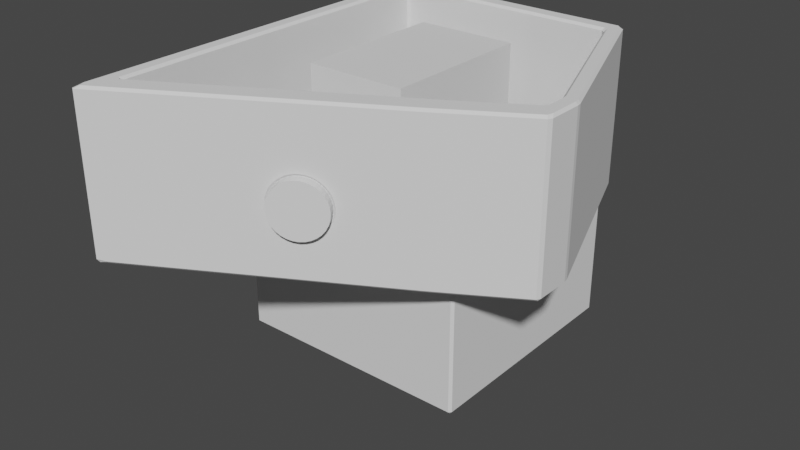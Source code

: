 # Source: Case.blend  (saved by Blender 2.81.16; exported with 4.5.12 LTS)
import bpy
from mathutils import Matrix  # noqa: F401  (used for matrix-valued properties, if any)

bpy.ops.wm.read_factory_settings(use_empty=True)
scene = bpy.context.scene
scene.name = 'Scene'

# ---- collections
col_objects = bpy.data.collections.new('Objects'); scene.collection.children.link(col_objects)
col_bool = bpy.data.collections.new('Bool'); scene.collection.children.link(col_bool)
col_bool.hide_render = True

# ---- world
world_world = bpy.data.worlds.new('World'); scene.world = world_world
world_world.use_nodes = True; world_world.node_tree.nodes.clear()
_N = world_world.node_tree.nodes; _L = world_world.node_tree.links
n0 = _N.new('ShaderNodeOutputWorld'); n0.name = 'World Output'; n0.location = (300, 300)
n1 = _N.new('ShaderNodeBackground'); n1.name = 'Background'; n1.location = (10, 300)
n1.inputs[0].default_value = (0.05088, 0.05088, 0.05088, 1.0)
_L.new(n1.outputs[0], n0.inputs[0])
n0.is_active_output = True
world_world.color = (0.05088, 0.05088, 0.05088)
world_world.use_sun_shadow = False
world_world.sun_shadow_jitter_overblur = 0.0

# ---- meshes
me_cube_002 = bpy.data.meshes.new('Cube.002')
me_cube_002.from_pydata([(-0.5, -0.75, -0.2167), (-0.5, -0.75, 0.3884), (-0.5, 0.2833, -0.2167), (-0.5, 0.2833, 0.3884), (0.5, -0.75, -0.2167), (0.5, 0.2833, -0.2167), (0.5, 0.2833, 0.3884), (-0.5, -0.75, 1.055), (-0.5, 0.2833, 1.055), (-0.4248, 0.2474, -0.1667), (1.083, -0.75, 0.3884), (1.083, -0.75, 1.055), (0.6667, 0.2833, 1.055), (1.25, -0.75, 1.055), (1.25, -0.75, 0.3884), (0.6667, 0.2833, 0.3884), (-0.5, 0.3167, 0.3884), (0.3, 0.6167, 0.3884), (-0.5, 0.3167, 1.055), (0.3, 0.6167, 1.055), (0.4667, 0.6167, 1.055), (0.4667, 0.6167, 0.3884), (-0.4248, -0.6826, -0.1667), (-0.4248, -0.6826, 0.4384), (-0.4248, 0.2474, 0.4384), (0.4418, 0.2474, -0.1667), (0.4418, 0.2474, 0.4384), (0.4418, -0.6826, -0.1667), (-0.4248, -0.6826, 1.055), (-0.4248, 0.2474, 1.055), (1.0, -0.6826, 0.4384), (0.572, 0.2474, 1.055), (1.097, -0.6826, 1.055), (1.097, -0.6826, 0.4384), (0.572, 0.2474, 0.4384), (1.0, -0.6826, 1.055), (-0.4248, 0.2774, 0.4384), (0.2952, 0.5474, 0.4384), (-0.4248, 0.2774, 1.055), (0.392, 0.5474, 1.055), (0.392, 0.5474, 0.4384), (0.2952, 0.5474, 1.055), (0.5, -0.75, 0.3884), (0.4418, -0.6826, 0.4384)], [], [(0, 1, 3, 2), (2, 3, 6, 5), (5, 6, 42, 4), (4, 42, 1, 0), (2, 5, 4, 0), (3, 1, 7, 8), (9, 22, 27, 25), (1, 42, 10, 11, 7), (27, 22, 23, 43), (42, 6, 10), (10, 6, 15, 14), (14, 15, 12, 13), (11, 10, 14, 13), (15, 6, 17, 21), (25, 27, 43, 26), (17, 16, 18, 19), (17, 19, 20, 21), (12, 15, 21, 20), (22, 9, 24, 23), (9, 25, 26, 24), (6, 3, 16, 17), (3, 8, 18, 16), (24, 29, 28, 23), (23, 28, 35, 30, 43), (43, 30, 26), (30, 33, 34, 26), (33, 32, 31, 34), (35, 32, 33, 30), (34, 40, 37, 26), (37, 41, 38, 36), (37, 40, 39, 41), (31, 39, 40, 34), (26, 37, 36, 24), (24, 36, 38, 29), (19, 41, 39, 20), (11, 35, 28, 7), (13, 32, 35, 11), (20, 39, 31, 12), (12, 31, 32, 13), (18, 38, 41, 19), (7, 28, 29, 8), (8, 29, 38, 18)])
_uv = me_cube_002.uv_layers.new(name='UVMap')
_uv.uv.foreach_set('vector', [0.375, 0.0, 0.625, 0.0, 0.625, 0.25, 0.375, 0.25, 0.375, 0.25, 0.625, 0.25, 0.625, 0.5, 0.375, 0.5, 0.375, 0.5, 0.625, 0.5, 0.625, 0.7961, 0.375, 0.75, 0.375, 0.75, 0.625, 0.7961, 0.625, 1.0, 0.375, 1.0, 0.125, 0.5, 0.375, 0.5, 0.375, 0.75, 0.125, 0.75, 0.625, 0.25, 0.625, 0.0, 0.625, 0.0, 0.625, 0.25, 0.125, 0.5, 0.125, 0.75, 0.375, 0.75, 0.375, 0.5, 0.625, 1.0, 0.625, 0.7961, 0.625, 0.75, 0.625, 0.75, 0.625, 1.0, 0.375, 0.75, 0.375, 1.0, 0.625, 1.0, 0.625, 0.7961, 0.625, 0.7961, 0.625, 0.5, 0.625, 0.75, 0.625, 0.75, 0.625, 0.5, 0.625, 0.5, 0.625, 0.75, 0.625, 0.75, 0.625, 0.5, 0.625, 0.5, 0.625, 0.75, 0.625, 0.75, 0.625, 0.75, 0.625, 0.75, 0.625, 0.75, 0.625, 0.5, 0.625, 0.5, 0.625, 0.5, 0.625, 0.5, 0.375, 0.5, 0.375, 0.75, 0.625, 0.7961, 0.625, 0.5, 0.625, 0.5, 0.625, 0.25, 0.625, 0.25, 0.625, 0.5, 0.625, 0.5, 0.625, 0.5, 0.625, 0.5, 0.625, 0.5, 0.625, 0.5, 0.625, 0.5, 0.625, 0.5, 0.625, 0.5, 0.375, 0.0, 0.375, 0.25, 0.625, 0.25, 0.625, 0.0, 0.375, 0.25, 0.375, 0.5, 0.625, 0.5, 0.625, 0.25, 0.625, 0.5, 0.625, 0.25, 0.625, 0.25, 0.625, 0.5, 0.625, 0.25, 0.625, 0.25, 0.625, 0.25, 0.625, 0.25, 0.625, 0.25, 0.625, 0.25, 0.625, 0.0, 0.625, 0.0, 0.625, 1.0, 0.625, 1.0, 0.625, 0.75, 0.625, 0.75, 0.625, 0.7961, 0.625, 0.7961, 0.625, 0.75, 0.625, 0.5, 0.625, 0.75, 0.625, 0.75, 0.625, 0.5, 0.625, 0.5, 0.625, 0.75, 0.625, 0.75, 0.625, 0.5, 0.625, 0.5, 0.625, 0.75, 0.625, 0.75, 0.625, 0.75, 0.625, 0.75, 0.625, 0.5, 0.625, 0.5, 0.625, 0.5, 0.625, 0.5, 0.625, 0.5, 0.625, 0.5, 0.625, 0.25, 0.625, 0.25, 0.625, 0.5, 0.625, 0.5, 0.625, 0.5, 0.625, 0.5, 0.625, 0.5, 0.625, 0.5, 0.625, 0.5, 0.625, 0.5, 0.625, 0.5, 0.625, 0.5, 0.625, 0.25, 0.625, 0.25, 0.625, 0.25, 0.625, 0.25, 0.625, 0.25, 0.625, 0.25, 0.625, 0.5, 0.625, 0.5, 0.625, 0.5, 0.625, 0.5, 0.625, 0.75, 0.625, 0.75, 0.625, 1.0, 0.625, 1.0, 0.625, 0.75, 0.625, 0.75, 0.625, 0.75, 0.625, 0.75, 0.625, 0.5, 0.625, 0.5, 0.625, 0.5, 0.625, 0.5, 0.625, 0.5, 0.625, 0.5, 0.625, 0.75, 0.625, 0.75, 0.625, 0.25, 0.625, 0.25, 0.625, 0.5, 0.625, 0.5, 0.625, 0.0, 0.625, 0.0, 0.625, 0.25, 0.625, 0.25, 0.625, 0.25, 0.625, 0.25, 0.625, 0.25, 0.625, 0.25])
me_cube_002.use_remesh_fix_poles = True
me_cube_002.use_remesh_preserve_attributes = False
me_cube_002.use_mirror_vertex_groups = False
me_cube_002.update()
me_cube = bpy.data.meshes.new('Cube')
me_cube.from_pydata([(-13.0, -33.0, -12.0), (-13.0, -33.0, 28.0), (-13.0, 33.0, -12.0), (-13.0, 33.0, 28.0), (13.0, -33.0, -12.0), (13.0, -33.0, 28.0), (13.0, 33.0, -12.0), (13.0, 33.0, 28.0)], [], [(0, 1, 3, 2), (2, 3, 7, 6), (6, 7, 5, 4), (4, 5, 1, 0), (2, 6, 4, 0), (7, 3, 1, 5)])
_uv = me_cube.uv_layers.new(name='UVMap')
_uv.uv.foreach_set('vector', [0.375, 0.0, 0.625, 0.0, 0.625, 0.25, 0.375, 0.25, 0.375, 0.25, 0.625, 0.25, 0.625, 0.5, 0.375, 0.5, 0.375, 0.5, 0.625, 0.5, 0.625, 0.75, 0.375, 0.75, 0.375, 0.75, 0.625, 0.75, 0.625, 1.0, 0.375, 1.0, 0.125, 0.5, 0.375, 0.5, 0.375, 0.75, 0.125, 0.75, 0.625, 0.5, 0.875, 0.5, 0.875, 0.75, 0.625, 0.75])
me_cube.use_remesh_fix_poles = True
me_cube.use_remesh_preserve_attributes = False
me_cube.use_mirror_vertex_groups = False
me_cube.update()
me_cube_001 = bpy.data.meshes.new('Cube.001')
me_cube_001.from_pydata([(-0.488, -0.6765, -0.5), (-0.488, -0.6765, 0.5), (-0.488, 0.6765, -0.5), (-0.488, 0.6765, 0.5), (0.488, -0.6765, -0.5), (0.488, -0.6765, 0.5), (0.488, 0.6765, -0.5), (0.488, 0.6765, 0.5)], [], [(0, 1, 3, 2), (2, 3, 7, 6), (6, 7, 5, 4), (4, 5, 1, 0), (2, 6, 4, 0), (7, 3, 1, 5)])
_uv = me_cube_001.uv_layers.new(name='UVMap')
_uv.uv.foreach_set('vector', [0.375, 0.0, 0.625, 0.0, 0.625, 0.25, 0.375, 0.25, 0.375, 0.25, 0.625, 0.25, 0.625, 0.5, 0.375, 0.5, 0.375, 0.5, 0.625, 0.5, 0.625, 0.75, 0.375, 0.75, 0.375, 0.75, 0.625, 0.75, 0.625, 1.0, 0.375, 1.0, 0.125, 0.5, 0.375, 0.5, 0.375, 0.75, 0.125, 0.75, 0.625, 0.5, 0.875, 0.5, 0.875, 0.75, 0.625, 0.75])
me_cube_001.use_remesh_fix_poles = True
me_cube_001.use_remesh_preserve_attributes = False
me_cube_001.use_mirror_vertex_groups = False
me_cube_001.update()
me_cylinder = bpy.data.meshes.new('Cylinder')
me_cylinder.from_pydata([(0.0, 1.5, -10.0), (0.0, 1.5, 10.0), (0.2926, 1.471, -10.0), (0.2926, 1.471, 10.0), (0.574, 1.386, -10.0), (0.574, 1.386, 10.0), (0.8334, 1.247, -10.0), (0.8334, 1.247, 10.0), (1.061, 1.061, -10.0), (1.061, 1.061, 10.0), (1.247, 0.8334, -10.0), (1.247, 0.8334, 10.0), (1.386, 0.574, -10.0), (1.386, 0.574, 10.0), (1.471, 0.2926, -10.0), (1.471, 0.2926, 10.0), (1.5, 1.132e-07, -10.0), (1.5, 1.132e-07, 10.0), (1.471, -0.2926, -10.0), (1.471, -0.2926, 10.0), (1.386, -0.574, -10.0), (1.386, -0.574, 10.0), (1.247, -0.8334, -10.0), (1.247, -0.8334, 10.0), (1.061, -1.061, -10.0), (1.061, -1.061, 10.0), (0.8334, -1.247, -10.0), (0.8334, -1.247, 10.0), (0.574, -1.386, -10.0), (0.574, -1.386, 10.0), (0.2926, -1.471, -10.0), (0.2926, -1.471, 10.0), (-4.888e-07, -1.5, -10.0), (-4.888e-07, -1.5, 10.0), (-0.2926, -1.471, -10.0), (-0.2926, -1.471, 10.0), (-0.574, -1.386, -10.0), (-0.574, -1.386, 10.0), (-0.8334, -1.247, -10.0), (-0.8334, -1.247, 10.0), (-1.061, -1.061, -10.0), (-1.061, -1.061, 10.0), (-1.247, -0.8334, -10.0), (-1.247, -0.8334, 10.0), (-1.386, -0.574, -10.0), (-1.386, -0.574, 10.0), (-1.471, -0.2926, -10.0), (-1.471, -0.2926, 10.0), (-1.5, 1.448e-06, -10.0), (-1.5, 1.448e-06, 10.0), (-1.471, 0.2926, -10.0), (-1.471, 0.2926, 10.0), (-1.386, 0.574, -10.0), (-1.386, 0.574, 10.0), (-1.247, 0.8334, -10.0), (-1.247, 0.8334, 10.0), (-1.061, 1.061, -10.0), (-1.061, 1.061, 10.0), (-0.8334, 1.247, -10.0), (-0.8334, 1.247, 10.0), (-0.574, 1.386, -10.0), (-0.574, 1.386, 10.0), (-0.2926, 1.471, -10.0), (-0.2926, 1.471, 10.0), (-20.0, 1.5, -10.0), (-20.0, 1.5, 10.0), (-19.71, 1.471, -10.0), (-19.71, 1.471, 10.0), (-19.43, 1.386, -10.0), (-19.43, 1.386, 10.0), (-19.17, 1.247, -10.0), (-19.17, 1.247, 10.0), (-18.94, 1.061, -10.0), (-18.94, 1.061, 10.0), (-18.75, 0.8334, -10.0), (-18.75, 0.8334, 10.0), (-18.61, 0.574, -10.0), (-18.61, 0.574, 10.0), (-18.53, 0.2926, -10.0), (-18.53, 0.2926, 10.0), (-18.5, 1.132e-07, -10.0), (-18.5, 1.132e-07, 10.0), (-18.53, -0.2926, -10.0), (-18.53, -0.2926, 10.0), (-18.61, -0.574, -10.0), (-18.61, -0.574, 10.0), (-18.75, -0.8334, -10.0), (-18.75, -0.8334, 10.0), (-18.94, -1.061, -10.0), (-18.94, -1.061, 10.0), (-19.17, -1.247, -10.0), (-19.17, -1.247, 10.0), (-19.43, -1.386, -10.0), (-19.43, -1.386, 10.0), (-19.71, -1.471, -10.0), (-19.71, -1.471, 10.0), (-20.0, -1.5, -10.0), (-20.0, -1.5, 10.0), (-20.29, -1.471, -10.0), (-20.29, -1.471, 10.0), (-20.57, -1.386, -10.0), (-20.57, -1.386, 10.0), (-20.83, -1.247, -10.0), (-20.83, -1.247, 10.0), (-21.06, -1.061, -10.0), (-21.06, -1.061, 10.0), (-21.25, -0.8334, -10.0), (-21.25, -0.8334, 10.0), (-21.39, -0.574, -10.0), (-21.39, -0.574, 10.0), (-21.47, -0.2926, -10.0), (-21.47, -0.2926, 10.0), (-21.5, 1.448e-06, -10.0), (-21.5, 1.448e-06, 10.0), (-21.47, 0.2926, -10.0), (-21.47, 0.2926, 10.0), (-21.39, 0.574, -10.0), (-21.39, 0.574, 10.0), (-21.25, 0.8334, -10.0), (-21.25, 0.8334, 10.0), (-21.06, 1.061, -10.0), (-21.06, 1.061, 10.0), (-20.83, 1.247, -10.0), (-20.83, 1.247, 10.0), (-20.57, 1.386, -10.0), (-20.57, 1.386, 10.0), (-20.29, 1.471, -10.0), (-20.29, 1.471, 10.0)], [], [(0, 1, 3, 2), (2, 3, 5, 4), (4, 5, 7, 6), (6, 7, 9, 8), (8, 9, 11, 10), (10, 11, 13, 12), (12, 13, 15, 14), (14, 15, 17, 16), (16, 17, 19, 18), (18, 19, 21, 20), (20, 21, 23, 22), (22, 23, 25, 24), (24, 25, 27, 26), (26, 27, 29, 28), (28, 29, 31, 30), (30, 31, 33, 32), (32, 33, 35, 34), (34, 35, 37, 36), (36, 37, 39, 38), (38, 39, 41, 40), (40, 41, 43, 42), (42, 43, 45, 44), (44, 45, 47, 46), (46, 47, 49, 48), (48, 49, 51, 50), (50, 51, 53, 52), (52, 53, 55, 54), (54, 55, 57, 56), (56, 57, 59, 58), (58, 59, 61, 60), (3, 1, 63, 61, 59, 57, 55, 53, 51, 49, 47, 45, 43, 41, 39, 37, 35, 33, 31, 29, 27, 25, 23, 21, 19, 17, 15, 13, 11, 9, 7, 5), (60, 61, 63, 62), (62, 63, 1, 0), (0, 2, 4, 6, 8, 10, 12, 14, 16, 18, 20, 22, 24, 26, 28, 30, 32, 34, 36, 38, 40, 42, 44, 46, 48, 50, 52, 54, 56, 58, 60, 62), (64, 65, 67, 66), (66, 67, 69, 68), (68, 69, 71, 70), (70, 71, 73, 72), (72, 73, 75, 74), (74, 75, 77, 76), (76, 77, 79, 78), (78, 79, 81, 80), (80, 81, 83, 82), (82, 83, 85, 84), (84, 85, 87, 86), (86, 87, 89, 88), (88, 89, 91, 90), (90, 91, 93, 92), (92, 93, 95, 94), (94, 95, 97, 96), (96, 97, 99, 98), (98, 99, 101, 100), (100, 101, 103, 102), (102, 103, 105, 104), (104, 105, 107, 106), (106, 107, 109, 108), (108, 109, 111, 110), (110, 111, 113, 112), (112, 113, 115, 114), (114, 115, 117, 116), (116, 117, 119, 118), (118, 119, 121, 120), (120, 121, 123, 122), (122, 123, 125, 124), (67, 65, 127, 125, 123, 121, 119, 117, 115, 113, 111, 109, 107, 105, 103, 101, 99, 97, 95, 93, 91, 89, 87, 85, 83, 81, 79, 77, 75, 73, 71, 69), (124, 125, 127, 126), (126, 127, 65, 64), (64, 66, 68, 70, 72, 74, 76, 78, 80, 82, 84, 86, 88, 90, 92, 94, 96, 98, 100, 102, 104, 106, 108, 110, 112, 114, 116, 118, 120, 122, 124, 126)])
_uv = me_cylinder.uv_layers.new(name='UVMap')
_uv.uv.foreach_set('vector', [1.0, 0.5, 1.0, 1.0, 0.9688, 1.0, 0.9688, 0.5, 0.9688, 0.5, 0.9688, 1.0, 0.9375, 1.0, 0.9375, 0.5, 0.9375, 0.5, 0.9375, 1.0, 0.9062, 1.0, 0.9062, 0.5, 0.9062, 0.5, 0.9062, 1.0, 0.875, 1.0, 0.875, 0.5, 0.875, 0.5, 0.875, 1.0, 0.8438, 1.0, 0.8438, 0.5, 0.8438, 0.5, 0.8438, 1.0, 0.8125, 1.0, 0.8125, 0.5, 0.8125, 0.5, 0.8125, 1.0, 0.7812, 1.0, 0.7812, 0.5, 0.7812, 0.5, 0.7812, 1.0, 0.75, 1.0, 0.75, 0.5, 0.75, 0.5, 0.75, 1.0, 0.7188, 1.0, 0.7188, 0.5, 0.7188, 0.5, 0.7188, 1.0, 0.6875, 1.0, 0.6875, 0.5, 0.6875, 0.5, 0.6875, 1.0, 0.6562, 1.0, 0.6562, 0.5, 0.6562, 0.5, 0.6562, 1.0, 0.625, 1.0, 0.625, 0.5, 0.625, 0.5, 0.625, 1.0, 0.5938, 1.0, 0.5938, 0.5, 0.5938, 0.5, 0.5938, 1.0, 0.5625, 1.0, 0.5625, 0.5, 0.5625, 0.5, 0.5625, 1.0, 0.5312, 1.0, 0.5312, 0.5, 0.5312, 0.5, 0.5312, 1.0, 0.5, 1.0, 0.5, 0.5, 0.5, 0.5, 0.5, 1.0, 0.4688, 1.0, 0.4688, 0.5, 0.4688, 0.5, 0.4688, 1.0, 0.4375, 1.0, 0.4375, 0.5, 0.4375, 0.5, 0.4375, 1.0, 0.4062, 1.0, 0.4062, 0.5, 0.4062, 0.5, 0.4062, 1.0, 0.375, 1.0, 0.375, 0.5, 0.375, 0.5, 0.375, 1.0, 0.3438, 1.0, 0.3438, 0.5, 0.3438, 0.5, 0.3438, 1.0, 0.3125, 1.0, 0.3125, 0.5, 0.3125, 0.5, 0.3125, 1.0, 0.2812, 1.0, 0.2812, 0.5, 0.2812, 0.5, 0.2812, 1.0, 0.25, 1.0, 0.25, 0.5, 0.25, 0.5, 0.25, 1.0, 0.2188, 1.0, 0.2188, 0.5, 0.2188, 0.5, 0.2188, 1.0, 0.1875, 1.0, 0.1875, 0.5, 0.1875, 0.5, 0.1875, 1.0, 0.1562, 1.0, 0.1562, 0.5, 0.1562, 0.5, 0.1562, 1.0, 0.125, 1.0, 0.125, 0.5, 0.125, 0.5, 0.125, 1.0, 0.09375, 1.0, 0.09375, 0.5, 0.09375, 0.5, 0.09375, 1.0, 0.0625, 1.0, 0.0625, 0.5, 0.2968, 0.4854, 0.25, 0.49, 0.2032, 0.4854, 0.1582, 0.4717, 0.1167, 0.4496, 0.08029, 0.4197, 0.05045, 0.3833, 0.02827, 0.3418, 0.01461, 0.2968, 0.01, 0.25, 0.01461, 0.2032, 0.02827, 0.1582, 0.05045, 0.1167, 0.08029, 0.08029, 0.1167, 0.05045, 0.1582, 0.02827, 0.2032, 0.01461, 0.25, 0.01, 0.2968, 0.01461, 0.3418, 0.02827, 0.3833, 0.05045, 0.4197, 0.08029, 0.4496, 0.1167, 0.4717, 0.1582, 0.4854, 0.2032, 0.49, 0.25, 0.4854, 0.2968, 0.4717, 0.3418, 0.4496, 0.3833, 0.4197, 0.4197, 0.3833, 0.4496, 0.3418, 0.4717, 0.0625, 0.5, 0.0625, 1.0, 0.03125, 1.0, 0.03125, 0.5, 0.03125, 0.5, 0.03125, 1.0, 0.0, 1.0, 0.0, 0.5, 0.75, 0.49, 0.7968, 0.4854, 0.8418, 0.4717, 0.8833, 0.4496, 0.9197, 0.4197, 0.9496, 0.3833, 0.9717, 0.3418, 0.9854, 0.2968, 0.99, 0.25, 0.9854, 0.2032, 0.9717, 0.1582, 0.9496, 0.1167, 0.9197, 0.08029, 0.8833, 0.05045, 0.8418, 0.02827, 0.7968, 0.01461, 0.75, 0.01, 0.7032, 0.01461, 0.6582, 0.02827, 0.6167, 0.05045, 0.5803, 0.08029, 0.5504, 0.1167, 0.5283, 0.1582, 0.5146, 0.2032, 0.51, 0.25, 0.5146, 0.2968, 0.5283, 0.3418, 0.5504, 0.3833, 0.5803, 0.4197, 0.6167, 0.4496, 0.6582, 0.4717, 0.7032, 0.4854, 1.0, 0.5, 1.0, 1.0, 0.9688, 1.0, 0.9688, 0.5, 0.9688, 0.5, 0.9688, 1.0, 0.9375, 1.0, 0.9375, 0.5, 0.9375, 0.5, 0.9375, 1.0, 0.9062, 1.0, 0.9062, 0.5, 0.9062, 0.5, 0.9062, 1.0, 0.875, 1.0, 0.875, 0.5, 0.875, 0.5, 0.875, 1.0, 0.8438, 1.0, 0.8438, 0.5, 0.8438, 0.5, 0.8438, 1.0, 0.8125, 1.0, 0.8125, 0.5, 0.8125, 0.5, 0.8125, 1.0, 0.7812, 1.0, 0.7812, 0.5, 0.7812, 0.5, 0.7812, 1.0, 0.75, 1.0, 0.75, 0.5, 0.75, 0.5, 0.75, 1.0, 0.7188, 1.0, 0.7188, 0.5, 0.7188, 0.5, 0.7188, 1.0, 0.6875, 1.0, 0.6875, 0.5, 0.6875, 0.5, 0.6875, 1.0, 0.6562, 1.0, 0.6562, 0.5, 0.6562, 0.5, 0.6562, 1.0, 0.625, 1.0, 0.625, 0.5, 0.625, 0.5, 0.625, 1.0, 0.5938, 1.0, 0.5938, 0.5, 0.5938, 0.5, 0.5938, 1.0, 0.5625, 1.0, 0.5625, 0.5, 0.5625, 0.5, 0.5625, 1.0, 0.5312, 1.0, 0.5312, 0.5, 0.5312, 0.5, 0.5312, 1.0, 0.5, 1.0, 0.5, 0.5, 0.5, 0.5, 0.5, 1.0, 0.4688, 1.0, 0.4688, 0.5, 0.4688, 0.5, 0.4688, 1.0, 0.4375, 1.0, 0.4375, 0.5, 0.4375, 0.5, 0.4375, 1.0, 0.4062, 1.0, 0.4062, 0.5, 0.4062, 0.5, 0.4062, 1.0, 0.375, 1.0, 0.375, 0.5, 0.375, 0.5, 0.375, 1.0, 0.3438, 1.0, 0.3438, 0.5, 0.3438, 0.5, 0.3438, 1.0, 0.3125, 1.0, 0.3125, 0.5, 0.3125, 0.5, 0.3125, 1.0, 0.2812, 1.0, 0.2812, 0.5, 0.2812, 0.5, 0.2812, 1.0, 0.25, 1.0, 0.25, 0.5, 0.25, 0.5, 0.25, 1.0, 0.2188, 1.0, 0.2188, 0.5, 0.2188, 0.5, 0.2188, 1.0, 0.1875, 1.0, 0.1875, 0.5, 0.1875, 0.5, 0.1875, 1.0, 0.1562, 1.0, 0.1562, 0.5, 0.1562, 0.5, 0.1562, 1.0, 0.125, 1.0, 0.125, 0.5, 0.125, 0.5, 0.125, 1.0, 0.09375, 1.0, 0.09375, 0.5, 0.09375, 0.5, 0.09375, 1.0, 0.0625, 1.0, 0.0625, 0.5, 0.2968, 0.4854, 0.25, 0.49, 0.2032, 0.4854, 0.1582, 0.4717, 0.1167, 0.4496, 0.08029, 0.4197, 0.05045, 0.3833, 0.02827, 0.3418, 0.01461, 0.2968, 0.01, 0.25, 0.01461, 0.2032, 0.02827, 0.1582, 0.05045, 0.1167, 0.08029, 0.08029, 0.1167, 0.05045, 0.1582, 0.02827, 0.2032, 0.01461, 0.25, 0.01, 0.2968, 0.01461, 0.3418, 0.02827, 0.3833, 0.05045, 0.4197, 0.08029, 0.4496, 0.1167, 0.4717, 0.1582, 0.4854, 0.2032, 0.49, 0.25, 0.4854, 0.2968, 0.4717, 0.3418, 0.4496, 0.3833, 0.4197, 0.4197, 0.3833, 0.4496, 0.3418, 0.4717, 0.0625, 0.5, 0.0625, 1.0, 0.03125, 1.0, 0.03125, 0.5, 0.03125, 0.5, 0.03125, 1.0, 0.0, 1.0, 0.0, 0.5, 0.75, 0.49, 0.7968, 0.4854, 0.8418, 0.4717, 0.8833, 0.4496, 0.9197, 0.4197, 0.9496, 0.3833, 0.9717, 0.3418, 0.9854, 0.2968, 0.99, 0.25, 0.9854, 0.2032, 0.9717, 0.1582, 0.9496, 0.1167, 0.9197, 0.08029, 0.8833, 0.05045, 0.8418, 0.02827, 0.7968, 0.01461, 0.75, 0.01, 0.7032, 0.01461, 0.6582, 0.02827, 0.6167, 0.05045, 0.5803, 0.08029, 0.5504, 0.1167, 0.5283, 0.1582, 0.5146, 0.2032, 0.51, 0.25, 0.5146, 0.2968, 0.5283, 0.3418, 0.5504, 0.3833, 0.5803, 0.4197, 0.6167, 0.4496, 0.6582, 0.4717, 0.7032, 0.4854])
me_cylinder.use_remesh_fix_poles = True
me_cylinder.use_remesh_preserve_attributes = False
me_cylinder.use_mirror_vertex_groups = False
me_cylinder.update()
me_cylinder_002 = bpy.data.meshes.new('Cylinder.002')
me_cylinder_002.from_pydata([(0.0, 21.1, -5.8), (0.0, 21.1, 5.8), (1.327, 20.97, -5.8), (1.327, 20.97, 5.8), (2.602, 20.58, -5.8), (2.602, 20.58, 5.8), (3.778, 19.95, -5.8), (3.778, 19.95, 5.8), (4.808, 19.11, -5.8), (4.808, 19.11, 5.8), (5.654, 18.08, -5.8), (5.654, 18.08, 5.8), (6.282, 16.9, -5.8), (6.282, 16.9, 5.8), (6.669, 15.63, -5.8), (6.669, 15.63, 5.8), (6.8, 14.3, -5.8), (6.8, 14.3, 5.8), (6.669, 12.97, -5.8), (6.669, 12.97, 5.8), (6.282, 11.7, -5.8), (6.282, 11.7, 5.8), (5.654, 10.52, -5.8), (5.654, 10.52, 5.8), (4.808, 9.492, -5.8), (4.808, 9.492, 5.8), (3.778, 8.646, -5.8), (3.778, 8.646, 5.8), (2.602, 8.018, -5.8), (2.602, 8.018, 5.8), (1.327, 7.631, -5.8), (1.327, 7.631, 5.8), (-2.216e-06, 7.5, -5.8), (-2.216e-06, 7.5, 5.8), (-1.327, 7.631, -5.8), (-1.327, 7.631, 5.8), (-2.602, 8.018, -5.8), (-2.602, 8.018, 5.8), (-3.778, 8.646, -5.8), (-3.778, 8.646, 5.8), (-4.808, 9.492, -5.8), (-4.808, 9.492, 5.8), (-5.654, 10.52, -5.8), (-5.654, 10.52, 5.8), (-6.282, 11.7, -5.8), (-6.282, 11.7, 5.8), (-6.669, 12.97, -5.8), (-6.669, 12.97, 5.8), (-6.8, 14.3, -5.8), (-6.8, 14.3, 5.8), (-6.669, 15.63, -5.8), (-6.669, 15.63, 5.8), (-6.282, 16.9, -5.8), (-6.282, 16.9, 5.8), (-5.654, 18.08, -5.8), (-5.654, 18.08, 5.8), (-4.808, 19.11, -5.8), (-4.808, 19.11, 5.8), (-3.778, 19.95, -5.8), (-3.778, 19.95, 5.8), (-2.602, 20.58, -5.8), (-2.602, 20.58, 5.8), (-1.327, 20.97, -5.8), (-1.327, 20.97, 5.8)], [], [(0, 1, 3, 2), (2, 3, 5, 4), (4, 5, 7, 6), (6, 7, 9, 8), (8, 9, 11, 10), (10, 11, 13, 12), (12, 13, 15, 14), (14, 15, 17, 16), (16, 17, 19, 18), (18, 19, 21, 20), (20, 21, 23, 22), (22, 23, 25, 24), (24, 25, 27, 26), (26, 27, 29, 28), (28, 29, 31, 30), (30, 31, 33, 32), (32, 33, 35, 34), (34, 35, 37, 36), (36, 37, 39, 38), (38, 39, 41, 40), (40, 41, 43, 42), (42, 43, 45, 44), (44, 45, 47, 46), (46, 47, 49, 48), (48, 49, 51, 50), (50, 51, 53, 52), (52, 53, 55, 54), (54, 55, 57, 56), (56, 57, 59, 58), (58, 59, 61, 60), (3, 1, 63, 61, 59, 57, 55, 53, 51, 49, 47, 45, 43, 41, 39, 37, 35, 33, 31, 29, 27, 25, 23, 21, 19, 17, 15, 13, 11, 9, 7, 5), (60, 61, 63, 62), (62, 63, 1, 0), (0, 2, 4, 6, 8, 10, 12, 14, 16, 18, 20, 22, 24, 26, 28, 30, 32, 34, 36, 38, 40, 42, 44, 46, 48, 50, 52, 54, 56, 58, 60, 62)])
_uv = me_cylinder_002.uv_layers.new(name='UVMap')
_uv.uv.foreach_set('vector', [1.0, 0.5, 1.0, 1.0, 0.9688, 1.0, 0.9688, 0.5, 0.9688, 0.5, 0.9688, 1.0, 0.9375, 1.0, 0.9375, 0.5, 0.9375, 0.5, 0.9375, 1.0, 0.9062, 1.0, 0.9062, 0.5, 0.9062, 0.5, 0.9062, 1.0, 0.875, 1.0, 0.875, 0.5, 0.875, 0.5, 0.875, 1.0, 0.8438, 1.0, 0.8438, 0.5, 0.8438, 0.5, 0.8438, 1.0, 0.8125, 1.0, 0.8125, 0.5, 0.8125, 0.5, 0.8125, 1.0, 0.7812, 1.0, 0.7812, 0.5, 0.7812, 0.5, 0.7812, 1.0, 0.75, 1.0, 0.75, 0.5, 0.75, 0.5, 0.75, 1.0, 0.7188, 1.0, 0.7188, 0.5, 0.7188, 0.5, 0.7188, 1.0, 0.6875, 1.0, 0.6875, 0.5, 0.6875, 0.5, 0.6875, 1.0, 0.6562, 1.0, 0.6562, 0.5, 0.6562, 0.5, 0.6562, 1.0, 0.625, 1.0, 0.625, 0.5, 0.625, 0.5, 0.625, 1.0, 0.5938, 1.0, 0.5938, 0.5, 0.5938, 0.5, 0.5938, 1.0, 0.5625, 1.0, 0.5625, 0.5, 0.5625, 0.5, 0.5625, 1.0, 0.5312, 1.0, 0.5312, 0.5, 0.5312, 0.5, 0.5312, 1.0, 0.5, 1.0, 0.5, 0.5, 0.5, 0.5, 0.5, 1.0, 0.4688, 1.0, 0.4688, 0.5, 0.4688, 0.5, 0.4688, 1.0, 0.4375, 1.0, 0.4375, 0.5, 0.4375, 0.5, 0.4375, 1.0, 0.4062, 1.0, 0.4062, 0.5, 0.4062, 0.5, 0.4062, 1.0, 0.375, 1.0, 0.375, 0.5, 0.375, 0.5, 0.375, 1.0, 0.3438, 1.0, 0.3438, 0.5, 0.3438, 0.5, 0.3438, 1.0, 0.3125, 1.0, 0.3125, 0.5, 0.3125, 0.5, 0.3125, 1.0, 0.2812, 1.0, 0.2812, 0.5, 0.2812, 0.5, 0.2812, 1.0, 0.25, 1.0, 0.25, 0.5, 0.25, 0.5, 0.25, 1.0, 0.2188, 1.0, 0.2188, 0.5, 0.2188, 0.5, 0.2188, 1.0, 0.1875, 1.0, 0.1875, 0.5, 0.1875, 0.5, 0.1875, 1.0, 0.1562, 1.0, 0.1562, 0.5, 0.1562, 0.5, 0.1562, 1.0, 0.125, 1.0, 0.125, 0.5, 0.125, 0.5, 0.125, 1.0, 0.09375, 1.0, 0.09375, 0.5, 0.09375, 0.5, 0.09375, 1.0, 0.0625, 1.0, 0.0625, 0.5, 0.2968, 0.4854, 0.25, 0.49, 0.2032, 0.4854, 0.1582, 0.4717, 0.1167, 0.4496, 0.08029, 0.4197, 0.05045, 0.3833, 0.02827, 0.3418, 0.01461, 0.2968, 0.01, 0.25, 0.01461, 0.2032, 0.02827, 0.1582, 0.05045, 0.1167, 0.08029, 0.08029, 0.1167, 0.05045, 0.1582, 0.02827, 0.2032, 0.01461, 0.25, 0.01, 0.2968, 0.01461, 0.3418, 0.02827, 0.3833, 0.05045, 0.4197, 0.08029, 0.4496, 0.1167, 0.4717, 0.1582, 0.4854, 0.2032, 0.49, 0.25, 0.4854, 0.2968, 0.4717, 0.3418, 0.4496, 0.3833, 0.4197, 0.4197, 0.3833, 0.4496, 0.3418, 0.4717, 0.0625, 0.5, 0.0625, 1.0, 0.03125, 1.0, 0.03125, 0.5, 0.03125, 0.5, 0.03125, 1.0, 0.0, 1.0, 0.0, 0.5, 0.75, 0.49, 0.7968, 0.4854, 0.8418, 0.4717, 0.8833, 0.4496, 0.9197, 0.4197, 0.9496, 0.3833, 0.9717, 0.3418, 0.9854, 0.2968, 0.99, 0.25, 0.9854, 0.2032, 0.9717, 0.1582, 0.9496, 0.1167, 0.9197, 0.08029, 0.8833, 0.05045, 0.8418, 0.02827, 0.7968, 0.01461, 0.75, 0.01, 0.7032, 0.01461, 0.6582, 0.02827, 0.6167, 0.05045, 0.5803, 0.08029, 0.5504, 0.1167, 0.5283, 0.1582, 0.5146, 0.2032, 0.51, 0.25, 0.5146, 0.2968, 0.5283, 0.3418, 0.5504, 0.3833, 0.5803, 0.4197, 0.6167, 0.4496, 0.6582, 0.4717, 0.7032, 0.4854])
me_cylinder_002.use_remesh_fix_poles = True
me_cylinder_002.use_remesh_preserve_attributes = False
me_cylinder_002.use_mirror_vertex_groups = False
me_cylinder_002.update()

# ---- objects
ob_case = bpy.data.objects.new('Case', me_cube_002)
ob_mkr = bpy.data.objects.new('MKR', me_cube)
ob_cam = bpy.data.objects.new('CAM', me_cube_001)
ob_cam_pins = bpy.data.objects.new('Cam Pins', me_cylinder)
ob_cam_lens = bpy.data.objects.new('Cam Lens', me_cylinder_002)

# ---- transforms, parenting, visibility, modifiers, constraints
ob_case.location = (20.0, 10.0, 1.907e-06)
ob_case.rotation_euler = (0.0, -0.0, -1.571)
ob_case.scale = (60.0, 60.0, 60.0)
ob_case.lineart.crease_threshold = 0.0
_m = ob_case.modifiers.new('Boolean', 'BOOLEAN')
_m.object = ob_cam_lens
_m.solver = 'FAST'
_m = ob_case.modifiers.new('Bevel', 'BEVEL')
_m.limit_method = 'NONE'
ob_mkr.location = (5.0, -2.5, 25.5)
ob_mkr.rotation_euler = (-1.571, 4.371e-08, 0.0)
ob_mkr.lineart.crease_threshold = 0.0
ob_cam.location = (20.0, -22.5, 40.5)
ob_cam.rotation_euler = (-4.189, 4.712, 0.0)
ob_cam.scale = (25.0, 34.0, 10.0)
ob_cam.lineart.crease_threshold = 0.0
_m = ob_cam.modifiers.new('Boolean', 'BOOLEAN')
_m.object = ob_cam_pins
_m.solver = 'FAST'
_m = ob_cam.modifiers.new('Boolean.001', 'BOOLEAN')
_m.object = ob_cam_lens
_m.operation = 'UNION'
_m.solver = 'FAST'
ob_cam_pins.parent = ob_cam
ob_cam_pins.matrix_parent_inverse = Matrix(((0.04, -0.0, 0.0, -0.0), (-0.0, 0.02941, -0.0, 0.0), (0.0, -0.0, 0.1, -0.0), (-0.0, 0.0, -0.0, 1.0)))
ob_cam_pins.location = (10.0, 20.8, 0.0)
ob_cam_pins.lineart.crease_threshold = 0.0
ob_cam_lens.parent = ob_cam
ob_cam_lens.matrix_parent_inverse = Matrix(((0.04, -0.0, 0.0, -0.0), (-0.0, 0.02941, -0.0, 0.0), (0.0, -0.0, 0.1, -0.0), (-0.0, 0.0, -0.0, 1.0)))
ob_cam_lens.location = (0.0, 0.0, 10.8)
ob_cam_lens.lineart.crease_threshold = 0.0

# ---- collection membership
scene.collection.objects.link(ob_case)
col_objects.objects.link(ob_mkr)
col_objects.objects.link(ob_cam)
col_bool.objects.link(ob_cam_pins)
col_bool.objects.link(ob_cam_lens)

# ---- scene / render settings (as saved in the file)
scene.frame_start = 1; scene.frame_end = 250; scene.frame_set(204)
scene.render.engine = 'BLENDER_EEVEE_NEXT'
scene.cycles.use_denoising = False
scene.cycles.samples = 128
scene.cycles.sampling_pattern = 'TABULATED_SOBOL'
scene.cycles.use_adaptive_sampling = False
scene.cycles.use_light_tree = False
scene.view_settings.view_transform = 'Filmic'
bpy.context.view_layer.update()

# ---- added for rendering (the .blend has no active camera and no usable light): camera, sun
cam_auto = bpy.data.cameras.new('AutoCamera')
cam_auto.lens = 50.0
cam_auto.sensor_width = 36.0
cam_auto.clip_end = 2489.51
ob_auto_camera = bpy.data.objects.new('AutoCamera', cam_auto)
scene.collection.objects.link(ob_auto_camera)
ob_auto_camera.location = (157.853, -182.569, 138.633)
ob_auto_camera.rotation_euler = (1.09748, -7.21219e-08, 0.694738)
scene.camera = ob_auto_camera
light_auto_sun = bpy.data.lights.new('AutoSun', 'SUN')
light_auto_sun.energy = 3.0
light_auto_sun.angle = 0.0523599
ob_auto_sun = bpy.data.objects.new('AutoSun', light_auto_sun)
scene.collection.objects.link(ob_auto_sun)
ob_auto_sun.rotation_euler = (0.872665, 0.174533, 0.523599)
bpy.context.view_layer.update()
